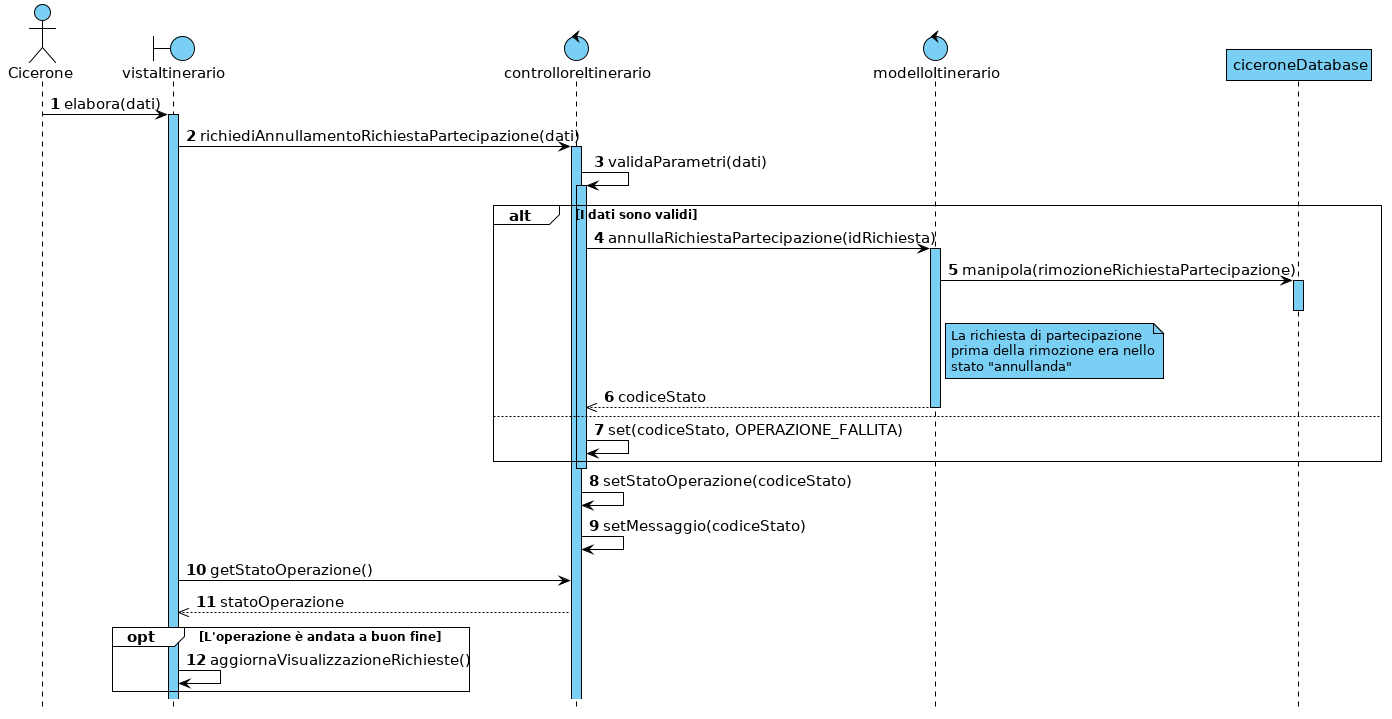

The diagram above was rendered by PlantUML. Its source (embedded in the PNG):
@startuml

hide footbox



skinparam backgroundColor white
skinparam shadowing false

skinparam {
    ArrowColor                         black
    ArrowFontSize                      15
    ArrowTextAlignment                 center
    SequenceActorBorderThickness       1
    SequenceGroupBorderThickness       1
    SequenceGroupBackgroundColor       white
    SequenceGroupFontSize              12
    SequenceGroupHeaderFontSize        15
    SequenceLifeLineBorderColor        black
    SequenceLifeLineBackgroundColor    #7acff5
    SequenceLifeLineBorderThickness    1
    SequenceParticipantBackgroundColor #7acff5
    SequenceParticipantBorderColor     black
    SequenceParticipantBorderThickness 1
    ParticipantFontSize                15
    BoundaryBackgroundColor            #7acff5
    BoundaryBorderColor                black
    BoundaryFontSize                   15
    ControlBackgroundColor             #7acff5
    ControlBorderColor                 black
    ControlFontSize                    15
    ActorFontSize                      15
    ActorBorderColor                   black
    ActorBackgroundColor               #7acff5
    NoteBackgroundColor                #7acff5
    NoteBorderColor                    black
}


autonumber

actor Cicerone
boundary vistaItinerario
control controlloreItinerario
control modelloItinerario
participant ciceroneDatabase

Cicerone -> vistaItinerario : elabora(dati)
activate vistaItinerario
vistaItinerario -> controlloreItinerario : richiediAnnullamentoRichiestaPartecipazione(dati)
activate controlloreItinerario
controlloreItinerario -> controlloreItinerario : validaParametri(dati)
activate controlloreItinerario

alt I dati sono validi
    controlloreItinerario -> modelloItinerario : annullaRichiestaPartecipazione(idRichiesta)
    activate modelloItinerario
    modelloItinerario -> ciceroneDatabase : manipola(rimozioneRichiestaPartecipazione)
    note right of modelloItinerario : La richiesta di partecipazione\nprima della rimozione era nello\nstato "annullanda"
    activate ciceroneDatabase
    deactivate ciceroneDatabase
    controlloreItinerario <<-- modelloItinerario : codiceStato
    deactivate modelloItinerario
else
    controlloreItinerario -> controlloreItinerario : set(codiceStato, OPERAZIONE_FALLITA)
end
deactivate controlloreItinerario

controlloreItinerario -> controlloreItinerario : setStatoOperazione(codiceStato)
controlloreItinerario -> controlloreItinerario : setMessaggio(codiceStato)

vistaItinerario -> controlloreItinerario : getStatoOperazione()
vistaItinerario <<-- controlloreItinerario : statoOperazione

opt L'operazione è andata a buon fine
    vistaItinerario -> vistaItinerario : aggiornaVisualizzazioneRichieste()
end

@enduml